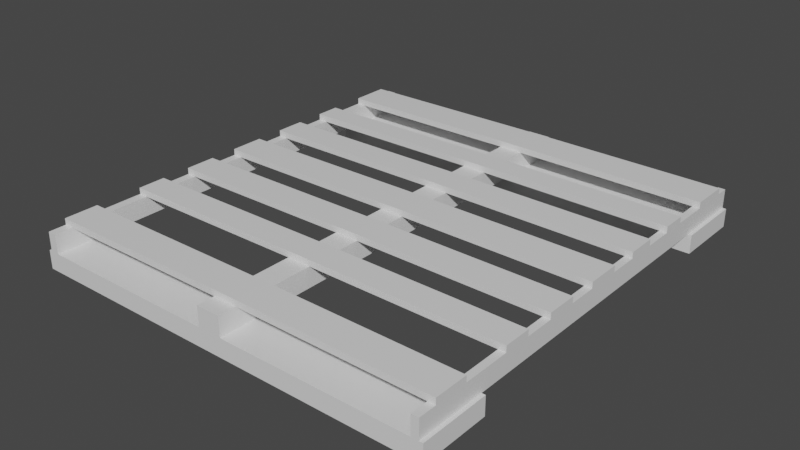 # Source: allet.blend  (saved by Blender 2.83.19; exported with 4.5.12 LTS)
import bpy
from mathutils import Matrix  # noqa: F401  (used for matrix-valued properties, if any)

bpy.ops.wm.read_factory_settings(use_empty=True)
scene = bpy.context.scene
scene.name = 'Scene'

# ---- collections
col_collection = bpy.data.collections.new('Collection'); scene.collection.children.link(col_collection)

# ---- materials (node trees are filled in below, after node groups)
mat_material = bpy.data.materials.new('Material')
mat_material.alpha_threshold = 0.0
mat_material.use_transparent_shadow = False
mat_material.line_color = (0.0, 0.0, 0.0, 1.0)
mat_material_001 = bpy.data.materials.new('Material.001')
mat_material_001.alpha_threshold = 0.0
mat_material_001.use_transparent_shadow = False
mat_material_001.line_color = (0.0, 0.0, 0.0, 1.0)

# ---- material node trees
mat_material.use_nodes = True; mat_material.node_tree.nodes.clear()
_N = mat_material.node_tree.nodes; _L = mat_material.node_tree.links
n0 = _N.new('ShaderNodeOutputMaterial'); n0.name = 'Material Output'; n0.location = (300, 300)
n1 = _N.new('ShaderNodeBsdfPrincipled'); n1.name = 'Principled BSDF'; n1.location = (10, 300)
n1.distribution = 'GGX'
n1.subsurface_method = 'BURLEY'
n1.inputs[2].default_value = 0.4
n1.inputs[3].default_value = 1.45
n1.inputs[27].default_value = (0.0, 0.0, 0.0, 1.0)
n1.inputs[28].default_value = 1.0
_L.new(n1.outputs[0], n0.inputs[0])
n0.is_active_output = True
mat_material_001.use_nodes = True; mat_material_001.node_tree.nodes.clear()
_N = mat_material_001.node_tree.nodes; _L = mat_material_001.node_tree.links
n0 = _N.new('ShaderNodeOutputMaterial'); n0.name = 'Material Output'; n0.location = (300, 300)
n1 = _N.new('ShaderNodeBsdfPrincipled'); n1.name = 'Principled BSDF'; n1.location = (10, 300)
n1.distribution = 'GGX'
n1.subsurface_method = 'BURLEY'
n1.inputs[2].default_value = 0.4
n1.inputs[3].default_value = 1.45
n1.inputs[27].default_value = (0.0, 0.0, 0.0, 1.0)
n1.inputs[28].default_value = 1.0
_L.new(n1.outputs[0], n0.inputs[0])
n0.is_active_output = True

# ---- world
world_world = bpy.data.worlds.new('World'); scene.world = world_world
world_world.use_nodes = True; world_world.node_tree.nodes.clear()
_N = world_world.node_tree.nodes; _L = world_world.node_tree.links
n0 = _N.new('ShaderNodeOutputWorld'); n0.name = 'World Output'; n0.location = (300, 300)
n1 = _N.new('ShaderNodeBackground'); n1.name = 'Background'; n1.location = (10, 300)
n1.inputs[0].default_value = (0.05088, 0.05088, 0.05088, 1.0)
_L.new(n1.outputs[0], n0.inputs[0])
n0.is_active_output = True
world_world.color = (0.05088, 0.05088, 0.05088)
world_world.use_sun_shadow = False
world_world.sun_shadow_jitter_overblur = 0.0

# ---- meshes
me_cube = bpy.data.meshes.new('Cube')
me_cube.from_pydata([(1.0, 1.0, 1.0), (1.0, 1.0, -1.0), (1.0, -1.0, 1.0), (1.0, -1.0, -1.0), (-1.0, 1.0, 1.0), (-1.0, 1.0, -1.0), (-1.0, -1.0, 1.0), (-1.0, -1.0, -1.0), (-0.941, 1.0, -1.0), (-0.941, -1.0, 1.0), (-0.941, -1.0, -1.0), (-0.941, 1.0, 1.0), (0.9483, -1.0, -1.0), (0.9483, 1.0, 1.0), (0.9483, 1.0, -1.0), (0.9483, -1.0, 1.0), (0.9827, -1.0, -1.0), (0.9827, 1.0, 1.0), (0.9827, 1.0, -1.0), (0.9827, -1.0, 1.0), (-0.9843, 1.0, -1.0), (-0.9843, -1.0, 1.0), (-0.9843, -1.0, -1.0), (-0.9843, 1.0, 1.0), (-0.9843, 1.0, 1.0), (0.05161, 9.948, -1.0), (0.05161, 11.95, 1.0), (0.9827, -1.0, 1.0), (0.05161, 9.948, 1.0), (0.05161, 11.95, -1.0), (0.9827, 1.0, 1.0), (-0.9843, -1.0, 1.0), (1.0, 11.95, 1.0), (1.0, 11.95, -1.0), (1.0, 9.948, 1.0), (1.0, 9.948, -1.0), (-1.0, 11.95, 1.0), (-1.0, 11.95, -1.0), (-1.0, 9.948, 1.0), (-1.0, 9.948, -1.0), (-0.941, 11.95, -1.0), (-0.941, 9.948, 1.0), (-0.941, 9.948, -1.0), (-0.941, 11.95, 1.0), (0.9483, 9.948, -1.0), (0.9483, 11.95, 1.0), (0.9483, 11.95, -1.0), (0.9483, 9.948, 1.0), (0.9827, 9.948, -1.0), (0.9827, 11.95, 1.0), (0.9827, 11.95, -1.0), (0.9827, 9.948, 1.0), (-0.9843, 11.95, -1.0), (-0.9843, 9.948, 1.0), (-0.9843, 9.948, -1.0), (-0.9843, 11.95, 1.0), (-0.9843, 1.0, 3.066), (-0.941, 1.0, 3.066), (-0.941, -1.0, 3.066), (0.9827, -1.0, 3.066), (0.9483, -1.0, 3.066), (0.9483, 1.0, 3.066), (0.9827, 1.0, 3.066), (-0.9843, -1.0, 3.066), (-0.9843, 11.95, 3.066), (-0.941, 11.95, 3.066), (-0.941, 9.948, 3.066), (0.9827, 9.948, 3.066), (0.9483, 9.948, 3.066), (0.9483, 11.95, 3.066), (0.9827, 11.95, 3.066), (-0.9843, 9.948, 3.066), (-0.06257, 11.95, 1.0), (-0.06257, 11.95, -1.0), (-0.06257, 9.948, 1.0), (-0.06257, 9.948, -1.0), (0.05161, 1.0, -1.0), (0.05161, -1.0, 1.0), (0.05161, -1.0, -1.0), (0.05161, 1.0, 1.0), (-0.06257, 1.0, -1.0), (-0.06257, -1.0, 1.0), (-0.06257, -1.0, -1.0), (-0.06257, 1.0, 1.0), (0.05161, 11.95, 3.156), (0.05161, 9.948, 3.156), (-0.06257, 11.95, 3.156), (-0.06257, 9.948, 3.156), (-0.06257, 1.0, 3.156), (0.05161, 1.0, 3.156), (0.05161, -1.0, 3.156), (-0.06257, -1.0, 3.156), (0.05161, 10.46, -1.0), (0.05161, 10.46, 1.0), (-1.0, 10.46, -1.0), (1.0, 10.46, 1.0), (-1.0, 10.46, 1.0), (1.0, 10.46, -1.0), (-0.941, 10.46, -1.0), (-0.941, 10.46, 1.0), (0.9483, 10.46, 1.0), (0.9483, 10.46, -1.0), (0.9827, 10.46, 1.0), (0.9827, 10.46, -1.0), (-0.9843, 10.46, -1.0), (-0.9843, 10.46, 1.0), (-0.941, 10.46, 3.066), (0.9483, 10.46, 3.066), (0.9827, 10.46, 3.066), (-0.9843, 10.46, 3.066), (-0.06257, 10.46, 1.0), (-0.06257, 10.46, -1.0), (0.05161, 10.46, 3.156), (-0.06257, 10.46, 3.156), (-1.0, 11.56, 1.0), (1.0, 11.56, -1.0), (0.05161, 11.56, -1.0), (0.05161, 11.56, 1.0), (-1.0, 11.56, -1.0), (1.0, 11.56, 1.0), (-0.941, 11.56, -1.0), (-0.941, 11.56, 1.0), (0.9483, 11.56, 1.0), (0.9483, 11.56, -1.0), (0.9827, 11.56, 1.0), (0.9827, 11.56, -1.0), (-0.9843, 11.56, -1.0), (-0.9843, 11.56, 1.0), (-0.941, 11.56, 3.066), (0.9483, 11.56, 3.066), (0.9827, 11.56, 3.066), (-0.9843, 11.56, 3.066), (-0.06257, 11.56, 1.0), (-0.06257, 11.56, -1.0), (0.05161, 11.56, 3.156), (-0.06257, 11.56, 3.156), (-1.0, 0.4702, -1.0), (1.0, 0.4702, 1.0), (-1.0, 0.4702, 1.0), (1.0, 0.4702, -1.0), (-0.941, 0.4702, -1.0), (-0.941, 0.4702, 1.0), (0.9483, 0.4702, 1.0), (0.9483, 0.4702, -1.0), (0.9827, 0.4702, 1.0), (0.9827, 0.4702, -1.0), (-0.9843, 0.4702, -1.0), (-0.9843, 0.4702, 1.0), (0.9827, 0.4702, 1.0), (-0.9843, 0.4702, 1.0), (-0.941, 0.4702, 3.066), (0.9483, 0.4702, 3.066), (0.9827, 0.4702, 3.066), (-0.9843, 0.4702, 3.066), (0.05161, 0.4702, -1.0), (0.05161, 0.4702, 1.0), (-0.06257, 0.4702, -1.0), (-0.06257, 0.4702, 1.0), (0.05161, 0.4702, 3.156), (-0.06257, 0.4702, 3.156), (-1.0, -0.5, -1.0), (1.0, -0.5, 1.0), (-0.941, -0.5, -1.0), (-0.941, -0.5, 1.0), (0.9483, -0.5, 1.0), (0.9483, -0.5, -1.0), (0.9827, -0.5, 1.0), (0.9827, -0.5, -1.0), (-0.9843, -0.5, -1.0), (-0.9843, -0.5, 1.0), (0.9827, -0.5, 1.0), (-0.9843, -0.5, 1.0), (-0.941, -0.5, 3.066), (0.9483, -0.5, 3.066), (0.9827, -0.5, 3.066), (-0.9843, -0.5, 3.066), (0.05161, -0.5, -1.0), (0.05161, -0.5, 1.0), (-0.06257, -0.5, -1.0), (-0.06257, -0.5, 1.0), (0.05161, -0.5, 3.156), (-0.06257, -0.5, 3.156), (-1.0, -0.5, 1.0), (1.0, -0.5, -1.0), (-0.941, 3.472, 1.0), (-0.9843, 3.472, 3.066), (-0.9843, 3.472, 1.0), (-0.941, 3.472, 3.066), (-0.941, 4.357, 1.0), (-0.9843, 4.357, 3.066), (-0.9843, 4.357, 1.0), (-0.941, 4.357, 3.066), (-0.941, 2.625, 3.066), (-0.941, 2.625, 1.0), (-0.9843, 2.625, 3.066), (-0.9843, 2.625, 1.0), (-0.941, 5.173, 1.0), (-0.9843, 5.173, 3.066), (-0.9843, 5.173, 1.0), (-0.941, 5.173, 3.066), (-0.941, 1.819, 3.066), (-0.941, 1.819, 1.0), (-0.9843, 1.819, 3.066), (-0.9843, 1.819, 1.0), (0.05161, 3.472, 1.0), (-0.06257, 3.472, 3.156), (0.05161, 3.472, 3.156), (-0.06257, 3.472, 1.0), (0.05161, 4.357, 3.156), (-0.06257, 4.357, 1.0), (0.05161, 4.357, 1.0), (-0.06257, 4.357, 3.156), (0.05161, 5.173, 3.156), (-0.06257, 5.173, 1.0), (0.05161, 5.173, 1.0), (-0.06257, 5.173, 3.156), (0.05161, 2.625, 1.0), (-0.06257, 2.625, 3.156), (0.05161, 2.625, 3.156), (-0.06257, 2.625, 1.0), (0.05161, 1.819, 1.0), (-0.06257, 1.819, 3.156), (0.05161, 1.819, 3.156), (-0.06257, 1.819, 1.0), (0.9483, 3.472, 1.0), (0.9827, 3.472, 3.066), (0.9483, 3.472, 3.066), (0.9827, 3.472, 1.0), (0.9483, 2.625, 3.066), (0.9827, 2.625, 1.0), (0.9483, 2.625, 1.0), (0.9827, 2.625, 3.066), (0.9483, 1.819, 3.066), (0.9827, 1.819, 1.0), (0.9483, 1.819, 1.0), (0.9827, 1.819, 3.066), (0.9483, 4.357, 1.0), (0.9827, 4.357, 3.066), (0.9483, 4.357, 3.066), (0.9827, 4.357, 1.0), (0.9483, 5.173, 1.0), (0.9827, 5.173, 3.066), (0.9483, 5.173, 3.066), (0.9827, 5.173, 1.0), (-0.941, 6.987, 1.0), (-0.9843, 6.987, 3.066), (-0.9843, 6.987, 1.0), (-0.941, 6.987, 3.066), (-0.941, 6.152, 3.066), (-0.941, 6.152, 1.0), (-0.9843, 6.152, 3.066), (-0.9843, 6.152, 1.0), (-0.941, 7.833, 1.0), (-0.9843, 7.833, 3.066), (-0.9843, 7.833, 1.0), (-0.941, 7.833, 3.066), (0.05161, 6.987, 3.156), (-0.06257, 6.987, 1.0), (0.05161, 6.987, 1.0), (-0.06257, 6.987, 3.156), (0.05161, 7.833, 3.156), (-0.06257, 7.833, 1.0), (0.05161, 7.833, 1.0), (-0.06257, 7.833, 3.156), (0.05161, 6.152, 1.0), (-0.06257, 6.152, 3.156), (0.05161, 6.152, 3.156), (-0.06257, 6.152, 1.0), (0.9483, 6.987, 1.0), (0.9827, 6.987, 3.066), (0.9483, 6.987, 3.066), (0.9827, 6.987, 1.0), (0.9483, 6.152, 3.066), (0.9827, 6.152, 1.0), (0.9483, 6.152, 1.0), (0.9827, 6.152, 3.066), (0.9483, 7.833, 1.0), (0.9827, 7.833, 3.066), (0.9483, 7.833, 3.066), (0.9827, 7.833, 1.0), (-0.941, 8.687, 1.0), (-0.9843, 8.687, 3.066), (-0.9843, 8.687, 1.0), (-0.941, 8.687, 3.066), (0.05161, 8.687, 3.156), (-0.06257, 8.687, 1.0), (0.05161, 8.687, 1.0), (-0.06257, 8.687, 3.156), (0.9483, 8.687, 1.0), (0.9827, 8.687, 3.066), (0.9483, 8.687, 3.066), (0.9827, 8.687, 1.0), (-0.941, 9.396, 1.0), (-0.9843, 9.396, 3.066), (-0.9843, 9.396, 1.0), (-0.941, 9.396, 3.066), (0.05161, 9.396, 3.156), (-0.06257, 9.396, 1.0), (0.05161, 9.396, 1.0), (-0.06257, 9.396, 3.156), (0.9483, 9.396, 1.0), (0.9827, 9.396, 3.066), (0.9483, 9.396, 3.066), (0.9827, 9.396, 1.0), (-0.941, 11.56, 3.737), (-0.941, 10.46, 3.737), (0.9483, 11.56, 3.737), (0.9483, 10.46, 3.737), (0.9827, 11.56, 3.737), (0.9827, 10.46, 3.737), (-0.9843, 11.56, 3.737), (-0.9843, 10.46, 3.737), (0.05161, 11.56, 3.827), (0.05161, 10.46, 3.827), (-0.06257, 11.56, 3.827), (-0.06257, 10.46, 3.827), (-0.06257, 0.4702, 3.827), (0.05161, 0.4702, 3.827), (-0.9843, 0.4702, 3.737), (-0.941, 0.4702, 3.737), (0.9483, 0.4702, 3.737), (0.9827, 0.4702, 3.737), (-0.941, -0.5, 3.737), (0.9483, -0.5, 3.737), (0.9827, -0.5, 3.737), (-0.9843, -0.5, 3.737), (0.05161, -0.5, 3.827), (-0.06257, -0.5, 3.827), (-0.941, 4.357, 3.737), (-0.941, 3.472, 3.737), (-0.9843, 3.472, 3.737), (-0.9843, 4.357, 3.737), (-0.9843, 1.819, 3.737), (-0.9843, 2.625, 3.737), (-0.941, 2.625, 3.737), (-0.941, 6.152, 3.737), (-0.941, 5.173, 3.737), (-0.9843, 5.173, 3.737), (-0.941, 1.819, 3.737), (-0.06257, 4.357, 3.827), (-0.06257, 3.472, 3.827), (0.05161, 3.472, 3.827), (0.05161, 4.357, 3.827), (-0.06257, 6.152, 3.827), (-0.06257, 5.173, 3.827), (0.05161, 5.173, 3.827), (0.05161, 1.819, 3.827), (0.05161, 2.625, 3.827), (-0.06257, 2.625, 3.827), (-0.06257, 1.819, 3.827), (0.9483, 4.357, 3.737), (0.9483, 3.472, 3.737), (0.9827, 3.472, 3.737), (0.9827, 1.819, 3.737), (0.9827, 2.625, 3.737), (0.9483, 2.625, 3.737), (0.9483, 1.819, 3.737), (0.9827, 4.357, 3.737), (0.9483, 6.152, 3.737), (0.9483, 5.173, 3.737), (0.9827, 5.173, 3.737), (-0.941, 7.833, 3.737), (-0.941, 6.987, 3.737), (-0.9843, 6.987, 3.737), (-0.9843, 6.152, 3.737), (-0.9843, 7.833, 3.737), (-0.06257, 7.833, 3.827), (-0.06257, 6.987, 3.827), (0.05161, 6.987, 3.827), (0.05161, 7.833, 3.827), (0.05161, 6.152, 3.827), (0.9483, 7.833, 3.737), (0.9483, 6.987, 3.737), (0.9827, 6.987, 3.737), (0.9827, 6.152, 3.737), (0.9827, 7.833, 3.737), (-0.941, 9.396, 3.737), (-0.941, 8.687, 3.737), (-0.9843, 8.687, 3.737), (-0.06257, 9.396, 3.827), (-0.06257, 8.687, 3.827), (0.05161, 8.687, 3.827), (0.9483, 9.396, 3.737), (0.9483, 8.687, 3.737), (0.9827, 8.687, 3.737), (-0.9843, 9.396, 3.737), (0.05161, 9.396, 3.827), (0.9827, 9.396, 3.737)], [], [(169, 182, 6, 21), (22, 21, 6, 7), (136, 138, 4, 5), (167, 183, 3, 16), (183, 161, 2, 3), (18, 17, 0, 1), (20, 23, 11, 8), (168, 162, 10, 22), (82, 81, 9, 10), (179, 163, 9, 81), (11, 23, 24), (16, 19, 15, 12), (76, 79, 13, 14), (176, 165, 12, 78), (3, 2, 19, 16), (161, 166, 19, 2), (14, 13, 17, 18), (165, 167, 16, 12), (160, 168, 22, 7), (5, 4, 23, 20), (10, 9, 21, 22), (21, 9, 31), (31, 9, 58, 63), (121, 43, 65, 128), (111, 92, 25, 75), (144, 17, 30, 148), (17, 13, 30), (15, 19, 27), (169, 21, 31, 171), (73, 72, 26, 29), (105, 96, 38, 53), (54, 53, 38, 39), (118, 114, 36, 37), (103, 97, 35, 48), (97, 95, 34, 35), (50, 49, 32, 33), (52, 55, 43, 40), (104, 98, 42, 54), (75, 74, 41, 42), (110, 99, 41, 74), (148, 30, 62, 152), (48, 51, 47, 44), (29, 26, 45, 46), (92, 101, 44, 25), (35, 34, 51, 48), (95, 102, 51, 34), (46, 45, 49, 50), (101, 103, 48, 44), (94, 104, 54, 39), (37, 36, 55, 52), (42, 41, 53, 54), (124, 49, 70, 130), (174, 173, 60, 59), (172, 175, 63, 58), (108, 107, 68, 67), (106, 109, 71, 66), (171, 31, 63, 175), (105, 53, 71, 109), (49, 45, 69, 70), (141, 11, 57, 150), (201, 200, 57, 11), (43, 55, 64, 65), (15, 27, 59, 60), (234, 233, 30, 13), (164, 15, 60, 173), (100, 47, 68, 107), (235, 232, 61, 62), (232, 234, 13, 61), (233, 235, 62, 30), (203, 201, 11, 24), (202, 203, 24, 56), (200, 202, 56, 57), (100, 93, 28, 47), (44, 47, 28, 25), (110, 74, 87, 113), (25, 28, 74, 75), (40, 43, 72, 73), (98, 111, 75, 42), (178, 176, 78, 82), (80, 83, 79, 76), (164, 177, 77, 15), (12, 15, 77, 78), (8, 11, 83, 80), (162, 178, 82, 10), (81, 77, 90, 91), (78, 77, 81, 82), (112, 113, 87, 85), (180, 181, 91, 90), (222, 221, 88, 89), (179, 81, 91, 181), (155, 79, 89, 158), (26, 72, 86, 84), (117, 26, 84, 134), (223, 220, 79, 83), (220, 222, 89, 79), (221, 223, 83, 88), (28, 93, 112, 85), (231, 228, 355, 354), (120, 133, 111, 98), (132, 110, 113, 135), (122, 117, 93, 100), (122, 100, 107, 129), (127, 105, 109, 131), (173, 174, 324, 323), (191, 189, 331, 328), (51, 102, 108, 67), (118, 126, 104, 94), (123, 125, 103, 101), (119, 124, 102, 95), (116, 123, 101, 92), (132, 121, 99, 110), (126, 120, 98, 104), (115, 119, 95, 97), (125, 115, 97, 103), (39, 38, 96, 94), (127, 114, 96, 105), (133, 116, 92, 111), (41, 99, 106, 66), (73, 29, 116, 133), (55, 36, 114, 127), (50, 33, 115, 125), (33, 32, 119, 115), (52, 40, 120, 126), (72, 43, 121, 132), (29, 46, 123, 116), (32, 49, 124, 119), (46, 50, 125, 123), (37, 52, 126, 118), (70, 69, 129, 130), (65, 64, 131, 128), (55, 127, 131, 64), (45, 122, 129, 69), (45, 26, 117, 122), (72, 132, 135, 86), (40, 73, 133, 120), (84, 86, 135, 134), (93, 117, 134, 112), (102, 124, 130, 108), (94, 96, 114, 118), (99, 121, 128, 106), (177, 155, 158, 180), (83, 157, 159, 88), (89, 88, 159, 158), (8, 80, 156, 140), (13, 79, 155, 142), (80, 76, 154, 156), (13, 142, 151, 61), (163, 141, 150, 172), (24, 149, 153, 56), (57, 56, 153, 150), (62, 61, 151, 152), (170, 148, 152, 174), (23, 147, 149, 24), (166, 144, 148, 170), (5, 20, 146, 136), (14, 18, 145, 143), (0, 17, 144, 137), (76, 14, 143, 154), (83, 11, 141, 157), (20, 8, 140, 146), (1, 0, 137, 139), (18, 1, 139, 145), (160, 182, 138, 136), (23, 4, 138, 147), (7, 6, 182, 160), (19, 166, 170, 27), (27, 170, 174, 59), (9, 163, 172, 58), (77, 177, 180, 90), (157, 179, 181, 159), (140, 156, 178, 162), (142, 155, 177, 164), (156, 154, 176, 178), (142, 164, 173, 151), (149, 171, 175, 153), (158, 317, 320, 151), (147, 169, 171, 149), (136, 146, 168, 160), (143, 145, 167, 165), (137, 144, 166, 161), (154, 143, 165, 176), (157, 141, 163, 179), (146, 140, 162, 168), (139, 137, 161, 183), (145, 139, 183, 167), (147, 138, 182, 169), (175, 172, 322, 325), (189, 190, 186, 185), (190, 188, 184, 186), (188, 191, 187, 184), (196, 199, 191, 188), (198, 196, 188, 190), (197, 198, 190, 189), (199, 197, 189, 191), (187, 185, 194, 192), (185, 186, 195, 194), (186, 184, 193, 195), (184, 187, 192, 193), (381, 284, 290, 383), (250, 251, 198, 197), (251, 249, 196, 198), (249, 248, 199, 196), (134, 312, 306, 129), (194, 195, 203, 202), (195, 193, 201, 203), (193, 192, 200, 201), (211, 209, 207, 205), (210, 208, 206, 204), (209, 210, 204, 207), (242, 241, 360, 359), (212, 215, 211, 208), (213, 214, 210, 209), (214, 212, 208, 210), (215, 213, 209, 211), (265, 267, 213, 215), (264, 266, 212, 214), (267, 264, 214, 213), (205, 207, 219, 217), (204, 206, 218, 216), (207, 204, 216, 219), (206, 205, 217, 218), (217, 219, 223, 221), (216, 218, 222, 220), (219, 216, 220, 223), (235, 231, 354, 353), (239, 237, 225, 227), (238, 236, 224, 226), (283, 295, 299, 287), (236, 239, 227, 224), (227, 225, 231, 229), (226, 224, 230, 228), (225, 226, 228, 231), (224, 227, 229, 230), (229, 231, 235, 233), (228, 230, 234, 232), (215, 212, 345, 344), (230, 229, 233, 234), (240, 243, 239, 236), (241, 242, 238, 237), (242, 240, 236, 238), (243, 241, 237, 239), (273, 275, 241, 243), (272, 274, 240, 242), (295, 293, 385, 376), (274, 273, 243, 240), (252, 255, 247, 244), (254, 252, 244, 246), (253, 254, 246, 245), (202, 200, 338, 332), (244, 247, 248, 249), (246, 244, 249, 251), (245, 246, 251, 250), (247, 245, 250, 248), (283, 281, 253, 255), (281, 282, 254, 253), (282, 280, 252, 254), (280, 283, 255, 252), (261, 262, 258, 257), (262, 260, 256, 258), (263, 261, 257, 259), (287, 285, 261, 263), (286, 284, 260, 262), (285, 286, 262, 261), (284, 287, 263, 260), (256, 259, 265, 266), (257, 258, 264, 267), (258, 256, 266, 264), (259, 257, 267, 265), (276, 279, 271, 268), (189, 185, 330, 331), (278, 276, 268, 270), (279, 277, 269, 271), (268, 271, 273, 274), (269, 270, 272, 275), (270, 268, 274, 272), (271, 269, 275, 273), (291, 289, 277, 279), (290, 288, 276, 278), (289, 290, 278, 277), (288, 291, 279, 276), (292, 295, 283, 280), (294, 292, 280, 282), (293, 294, 282, 281), (255, 253, 365, 361), (158, 159, 316, 317), (297, 298, 286, 285), (298, 296, 284, 286), (299, 297, 285, 287), (300, 303, 291, 288), (181, 180, 326, 327), (302, 300, 288, 290), (303, 301, 289, 291), (66, 71, 293, 295), (71, 53, 294, 293), (53, 41, 292, 294), (41, 66, 295, 292), (87, 74, 297, 299), (28, 85, 296, 298), (74, 28, 298, 297), (85, 87, 299, 296), (51, 67, 301, 303), (68, 47, 300, 302), (67, 68, 302, 301), (47, 51, 303, 300), (312, 314, 315, 313), (304, 310, 311, 305), (308, 306, 307, 309), (317, 316, 327, 326), (319, 318, 325, 322), (321, 320, 323, 324), (328, 331, 330, 329), (335, 364, 337, 336), (334, 333, 332, 338), (342, 339, 340, 341), (370, 343, 344, 345), (347, 348, 349, 346), (357, 350, 351, 352), (354, 355, 356, 353), (374, 358, 359, 360), (361, 365, 363, 362), (369, 366, 367, 368), (375, 371, 372, 373), (376, 385, 378, 377), (386, 379, 380, 381), (387, 382, 383, 384), (108, 130, 308, 309), (281, 283, 377, 378), (150, 153, 318, 319), (270, 269, 373, 372), (131, 109, 311, 310), (296, 386, 382, 302), (152, 151, 320, 321), (259, 256, 368, 367), (194, 202, 332, 333), (362, 247, 259, 367), (174, 152, 321, 324), (218, 217, 348, 347), (334, 338, 349, 348), (153, 175, 325, 318), (192, 194, 333, 334), (287, 284, 381, 380), (205, 206, 341, 340), (329, 187, 205, 340), (296, 299, 379, 386), (241, 275, 374, 360), (326, 180, 173, 323), (245, 247, 362, 363), (113, 112, 313, 315), (130, 129, 306, 308), (289, 301, 387, 384), (232, 235, 353, 356), (275, 272, 358, 374), (128, 131, 310, 304), (322, 172, 181, 327), (250, 197, 337, 364), (208, 211, 339, 342), (225, 237, 357, 352), (221, 222, 346, 349), (346, 222, 232, 356), (269, 277, 375, 373), (260, 263, 366, 369), (197, 199, 336, 337), (301, 302, 382, 387), (109, 106, 305, 311), (312, 313, 307, 306), (107, 108, 309, 307), (290, 289, 384, 383), (134, 135, 314, 312), (248, 250, 364, 335), (185, 187, 329, 330), (237, 238, 350, 357), (335, 336, 344, 343), (336, 199, 215, 344), (253, 245, 363, 365), (277, 278, 371, 375), (266, 265, 343, 370), (293, 281, 378, 385), (226, 225, 352, 351), (266, 370, 358, 272), (313, 112, 107, 307), (106, 128, 135, 113), (222, 218, 228, 232), (369, 368, 372, 371), (342, 341, 351, 350), (284, 296, 302, 290), (255, 361, 366, 263), (370, 345, 359, 358), (192, 334, 348, 217), (172, 150, 159, 181), (191, 328, 339, 211), (347, 346, 356, 355), (247, 255, 263, 259), (319, 322, 327, 316), (112, 134, 129, 107), (338, 200, 221, 349), (341, 206, 226, 351), (256, 260, 278, 270), (260, 369, 371, 278), (206, 208, 238, 226), (295, 376, 379, 299), (208, 342, 350, 238), (317, 326, 323, 320), (345, 212, 242, 359), (376, 377, 380, 379), (180, 158, 151, 173), (150, 319, 316, 159), (377, 283, 287, 380), (199, 248, 265, 215), (328, 329, 340, 339), (187, 191, 211, 205), (304, 305, 315, 314), (212, 266, 272, 242), (128, 304, 314, 135), (386, 381, 383, 382), (361, 362, 367, 366), (200, 192, 217, 221), (305, 106, 113, 315), (248, 335, 343, 265), (368, 256, 270, 372), (218, 347, 355, 228)])
me_cube.polygons.foreach_set('material_index', [0, 0, 0, 0, 0, 0, 0, 0, 0, 0, 0, 0, 0, 0, 0, 0, 0, 0, 0, 0, 0, 0, 0, 1, 1, 0, 0, 0, 0, 1, 1, 1, 1, 1, 1, 1, 1, 1, 1, 1, 0, 1, 1, 1, 1, 1, 1, 1, 1, 1, 1, 1, 0, 0, 1, 1, 0, 1, 1, 0, 1, 1, 0, 1, 0, 1, 1, 1, 1, 1, 1, 1, 1, 1, 1, 1, 1, 1, 0, 0, 0, 0, 0, 0, 0, 0, 1, 0, 1, 0, 0, 1, 1, 1, 1, 1, 1, 1, 1, 1, 1, 1, 1, 0, 1, 1, 1, 1, 1, 1, 1, 1, 1, 1, 1, 1, 1, 1, 1, 1, 1, 1, 1, 1, 1, 1, 1, 1, 1, 1, 1, 1, 1, 1, 1, 1, 1, 1, 1, 1, 0, 0, 0, 0, 0, 0, 0, 0, 0, 0, 0, 0, 0, 0, 0, 0, 0, 0, 0, 0, 0, 0, 0, 0, 0, 0, 0, 0, 0, 0, 0, 0, 0, 0, 0, 0, 0, 0, 0, 0, 0, 0, 0, 0, 0, 0, 0, 1, 1, 1, 1, 1, 1, 1, 1, 1, 1, 1, 1, 1, 1, 1, 1, 1, 1, 1, 1, 1, 1, 1, 1, 1, 1, 1, 1, 1, 1, 1, 1, 1, 1, 1, 1, 1, 1, 1, 1, 1, 1, 1, 1, 1, 1, 1, 1, 1, 1, 1, 1, 1, 1, 1, 1, 1, 1, 1, 1, 1, 1, 1, 1, 1, 1, 1, 1, 1, 1, 1, 1, 1, 1, 1, 1, 1, 1, 1, 1, 1, 1, 1, 1, 1, 1, 1, 1, 1, 1, 1, 1, 1, 1, 1, 1, 1, 0, 1, 1, 1, 1, 0, 1, 1, 1, 1, 1, 1, 1, 1, 1, 1, 1, 1, 1, 1, 1, 1, 1, 0, 0, 0, 1, 1, 1, 1, 1, 1, 1, 1, 1, 1, 1, 1, 1, 1, 1, 1, 1, 0, 1, 1, 1, 0, 1, 1, 1, 0, 1, 1, 0, 1, 1, 1, 1, 1, 1, 0, 1, 1, 1, 1, 1, 1, 1, 0, 1, 1, 1, 1, 1, 1, 1, 1, 1, 1, 1, 1, 1, 1, 1, 1, 1, 1, 1, 1, 1, 1, 1, 1, 1, 1, 1, 1, 1, 1, 1, 1, 1, 1, 0, 1, 1, 1, 0, 1, 1, 1, 1, 1, 1, 1, 1, 0, 1, 1, 0, 0, 1, 1, 1, 1, 1, 1, 1, 1, 1, 1, 1, 1, 1, 1])
_uv = me_cube.uv_layers.new(name='UVMap')
_uv.uv.foreach_set('vector', [0.9699, 0.02979, 0.969, 0.02979, 0.969, 3.552e-09, 0.9699, 0.0, 0.8682, 0.715, 0.8682, 0.5959, 0.8691, 0.5959, 0.8691, 0.715, 0.8691, 0.7466, 0.7498, 0.7466, 0.7498, 0.715, 0.8691, 0.715, 0.8681, 0.5661, 0.8691, 0.5661, 0.8691, 0.5959, 0.8681, 0.5959, 0.1491, 0.7715, 0.1491, 0.8907, 0.1193, 0.8907, 0.1193, 0.7715, 0.8691, 0.3586, 0.7498, 0.3586, 0.7498, 0.3575, 0.8691, 0.3575, 0.8691, 0.4758, 0.7498, 0.4758, 0.7498, 0.4732, 0.8691, 0.4732, 0.7508, 0.5661, 0.7533, 0.5661, 0.7533, 0.5959, 0.7508, 0.5959, 0.8132, 0.715, 0.8132, 0.5959, 0.8656, 0.5959, 0.8656, 0.715, 0.6993, 0.8013, 0.6469, 0.8013, 0.6469, 0.7715, 0.6993, 0.7715, 0.0, 0.0, 0.0, 0.0, 0.0, 0.0, 0.7509, 0.715, 0.7509, 0.5959, 0.7529, 0.5959, 0.7529, 0.715, 0.8691, 0.414, 0.7498, 0.414, 0.7498, 0.3606, 0.8691, 0.3606, 0.8125, 0.5661, 0.866, 0.5661, 0.866, 0.5959, 0.8125, 0.5959, 0.7498, 0.715, 0.7498, 0.5959, 0.7509, 0.5959, 0.7509, 0.715, 0.969, 0.02979, 0.9679, 0.02979, 0.9679, 0.0, 0.969, 0.0, 0.8691, 0.3606, 0.7498, 0.3606, 0.7498, 0.3586, 0.8691, 0.3586, 0.866, 0.5661, 0.8681, 0.5661, 0.8681, 0.5959, 0.866, 0.5959, 0.7498, 0.5661, 0.7508, 0.5661, 0.7508, 0.5959, 0.7498, 0.5959, 0.8691, 0.4767, 0.7498, 0.4767, 0.7498, 0.4758, 0.8691, 0.4758, 0.8656, 0.715, 0.8656, 0.5959, 0.8682, 0.5959, 0.8682, 0.715, 0.0, 0.0, 0.0, 0.0, 0.0, 0.0, 0.9667, 0.2423, 0.9641, 0.2423, 0.9641, 0.1192, 0.9667, 0.1192, 0.3803, 0.02291, 0.3803, 0.0, 0.5035, 0.0, 0.5035, 0.02291, 0.8387, 0.1825, 0.8387, 0.1757, 0.8691, 0.1757, 0.8691, 0.1825, 0.0, 0.0, 0.0, 0.0, 0.0, 0.0, 0.0, 0.0, 0.0, 0.0, 0.0, 0.0, 0.0, 0.0, 0.0, 0.0, 0.0, 0.0, 0.0, 0.0, 0.0, 0.0, 0.0, 0.0, 0.0, 0.0, 0.0, 0.0, 0.2944, 0.8907, 0.2944, 0.7715, 0.3013, 0.7715, 0.3013, 0.8907, 0.9699, 0.08877, 0.9708, 0.08877, 0.9708, 0.1192, 0.9699, 0.1192, 0.1183, 0.8907, 0.1183, 0.7715, 0.1193, 0.7715, 0.1193, 0.8907, 0.8691, 0.2613, 0.7498, 0.2613, 0.7498, 0.2383, 0.8691, 0.2383, 0.8387, 0.1202, 0.8387, 0.1192, 0.8691, 0.1192, 0.8691, 0.1202, 0.8691, 0.0304, 0.7498, 0.0304, 0.7498, 0.0, 0.8691, 0.0, 0.3568, 0.8907, 0.3568, 0.7715, 0.3578, 0.7715, 0.3578, 0.8907, 0.2395, 0.8907, 0.2395, 0.7715, 0.2421, 0.7715, 0.2421, 0.8907, 0.8387, 0.2374, 0.8387, 0.2348, 0.8691, 0.2348, 0.8691, 0.2374, 0.06337, 0.8907, 0.06337, 0.7715, 0.1158, 0.7715, 0.1158, 0.8907, 0.9215, 0.0304, 0.8691, 0.0304, 0.8691, 0.0, 0.9215, 0.0, 0.3803, 0.08761, 0.3803, 0.1192, 0.2571, 0.1192, 0.2571, 0.08761, 0.001033, 0.8907, 0.001033, 0.7715, 0.003085, 0.7715, 0.003085, 0.8907, 0.3013, 0.8907, 0.3013, 0.7715, 0.3547, 0.7715, 0.3547, 0.8907, 0.8387, 0.1757, 0.8387, 0.1223, 0.8691, 0.1223, 0.8691, 0.1757, 1.422e-08, 0.8907, 0.0, 0.7715, 0.001033, 0.7715, 0.001033, 0.8907, 0.9679, 0.0304, 0.9669, 0.0304, 0.9669, 0.0, 0.9679, 0.0, 0.3547, 0.8907, 0.3547, 0.7715, 0.3568, 0.7715, 0.3568, 0.8907, 0.8387, 0.1223, 0.8387, 0.1202, 0.8691, 0.1202, 0.8691, 0.1223, 0.8387, 0.2383, 0.8387, 0.2374, 0.8691, 0.2374, 0.8691, 0.2383, 0.2385, 0.8907, 0.2385, 0.7715, 0.2395, 0.7715, 0.2395, 0.8907, 0.1158, 0.8907, 0.1158, 0.7715, 0.1183, 0.7715, 0.1183, 0.8907, 0.3803, 0.7486, 0.3803, 0.7715, 0.2571, 0.7715, 0.2571, 0.7486, 0.861, 0.9444, 0.8589, 0.9444, 0.8589, 0.9146, 0.861, 0.9146, 0.8589, 0.9444, 0.8563, 0.9444, 0.8563, 0.9146, 0.8589, 0.9146, 0.54, 0.9521, 0.5379, 0.9521, 0.5379, 0.9217, 0.54, 0.9217, 0.3565, 0.9541, 0.3539, 0.9541, 0.3539, 0.9237, 0.3565, 0.9237, 0.6267, 0.7418, 0.6267, 0.7715, 0.5035, 0.7715, 0.5035, 0.7418, 0.6267, 0.08877, 0.6267, 0.1192, 0.5035, 0.1192, 0.5035, 0.08877, 0.9734, 0.2423, 0.9714, 0.2423, 0.9714, 0.1192, 0.9734, 0.1192, 0.3803, 0.6839, 0.3803, 0.6524, 0.5035, 0.6524, 0.5035, 0.6839, 0.3803, 0.6036, 0.5035, 0.6036, 0.5035, 0.6524, 0.3803, 0.6524, 0.9693, 0.2423, 0.9667, 0.2423, 0.9667, 0.1192, 0.9693, 0.1192, 0.9714, 0.2423, 0.9693, 0.2423, 0.9693, 0.1192, 0.9714, 0.1192, 0.9714, 0.4043, 0.9693, 0.4043, 0.9693, 0.3556, 0.9714, 0.3556, 0.7498, 0.7418, 0.7498, 0.7715, 0.6267, 0.7715, 0.6267, 0.7418, 0.7498, 0.08877, 0.7498, 0.1192, 0.6267, 0.1192, 0.6267, 0.08877, 0.9652, 0.2752, 0.9673, 0.2752, 0.9673, 0.324, 0.9652, 0.324, 0.6267, 0.6036, 0.7498, 0.6036, 0.7498, 0.6524, 0.6267, 0.6524, 0.3803, 0.168, 0.2571, 0.168, 0.2571, 0.1192, 0.3803, 0.1192, 0.9668, 0.84, 0.9693, 0.84, 0.9693, 0.8888, 0.9668, 0.8888, 0.5035, 0.6036, 0.6267, 0.6036, 0.6267, 0.6524, 0.5035, 0.6524, 0.9626, 0.2752, 0.9652, 0.2752, 0.9652, 0.324, 0.9626, 0.324, 0.5934, 0.802, 0.54, 0.802, 0.54, 0.7715, 0.5934, 0.7715, 0.003085, 0.8907, 0.003085, 0.7715, 0.05656, 0.7715, 0.05656, 0.8907, 0.2571, 0.08877, 0.2571, 0.1192, 0.1286, 0.1192, 0.1286, 0.08877, 0.05656, 0.8907, 0.05656, 0.7715, 0.06337, 0.7715, 0.06337, 0.8907, 0.2421, 0.8907, 0.2421, 0.7715, 0.2944, 0.7715, 0.2944, 0.8907, 0.8387, 0.2348, 0.8387, 0.1825, 0.8691, 0.1825, 0.8691, 0.2348, 0.8057, 0.5661, 0.8125, 0.5661, 0.8125, 0.5959, 0.8057, 0.5959, 0.8691, 0.4208, 0.7498, 0.4208, 0.7498, 0.414, 0.8691, 0.414, 0.5934, 0.8609, 0.6469, 0.8609, 0.6469, 0.8907, 0.5934, 0.8907, 0.7529, 0.715, 0.7529, 0.5959, 0.8064, 0.5959, 0.8064, 0.715, 0.8691, 0.4732, 0.7498, 0.4732, 0.7498, 0.4208, 0.8691, 0.4208, 0.7533, 0.5661, 0.8057, 0.5661, 0.8057, 0.5959, 0.7533, 0.5959, 0.8475, 0.9627, 0.8407, 0.9627, 0.8407, 0.8342, 0.8475, 0.8342, 0.8064, 0.715, 0.8064, 0.5959, 0.8132, 0.5959, 0.8132, 0.715, 0.8679, 0.8975, 0.8611, 0.8975, 0.8611, 0.8671, 0.8679, 0.8671, 0.6898, 0.9205, 0.683, 0.9205, 0.683, 0.8907, 0.6898, 0.8907, 0.8611, 0.9146, 0.8543, 0.9146, 0.8543, 0.8658, 0.8611, 0.8658, 0.2571, 0.7418, 0.2571, 0.7715, 0.1286, 0.7715, 0.1286, 0.7418, 0.1286, 0.08761, 0.1286, 0.1192, 2.844e-08, 0.1192, 1.422e-08, 0.08761, 0.8543, 0.9627, 0.8475, 0.9627, 0.8475, 0.8342, 0.8543, 0.8342, 0.1286, 0.7486, 0.1286, 0.7715, 2.417e-07, 0.7715, 2.275e-07, 0.7486, 0.9668, 0.4043, 0.9599, 0.4043, 0.9599, 0.3556, 0.9668, 0.3556, 0.1286, 0.168, 4.265e-08, 0.168, 2.844e-08, 0.1192, 0.1286, 0.1192, 0.1286, 0.6036, 0.2571, 0.6036, 0.2571, 0.6524, 0.1286, 0.6524, 0.1286, 0.6524, 0.1286, 0.6828, 1.991e-07, 0.6828, 1.848e-07, 0.6524, 0.8691, 0.7072, 0.8691, 0.7051, 0.9092, 0.7051, 0.9092, 0.7072, 0.7728, 0.2348, 0.7728, 0.1825, 0.8387, 0.1825, 0.8387, 0.2348, 0.2571, 0.02291, 0.2571, 0.08877, 0.1286, 0.08877, 0.1286, 0.02291, 0.5934, 0.8678, 0.54, 0.8678, 0.54, 0.802, 0.5934, 0.802, 0.7498, 0.02291, 0.7498, 0.08877, 0.6267, 0.08877, 0.6267, 0.02291, 0.6267, 0.02291, 0.6267, 0.08877, 0.5035, 0.08877, 0.5035, 0.02291, 0.9145, 0.7092, 0.9145, 0.7072, 0.9546, 0.7072, 0.9546, 0.7092, 0.9145, 0.4753, 0.9145, 0.4728, 0.9546, 0.4728, 0.9546, 0.4753, 0.3803, 0.6524, 0.3803, 0.6828, 0.2571, 0.6828, 0.2571, 0.6524, 0.7728, 0.2383, 0.7728, 0.2374, 0.8387, 0.2374, 0.8387, 0.2383, 0.7728, 0.1223, 0.7728, 0.1202, 0.8387, 0.1202, 0.8387, 0.1223, 0.9679, 0.09626, 0.9669, 0.09626, 0.9669, 0.0304, 0.9679, 0.0304, 0.7728, 0.1757, 0.7728, 0.1223, 0.8387, 0.1223, 0.8387, 0.1757, 0.9215, 0.09626, 0.8691, 0.09626, 0.8691, 0.0304, 0.9215, 0.0304, 0.7728, 0.2374, 0.7728, 0.2348, 0.8387, 0.2348, 0.8387, 0.2374, 0.8691, 0.09626, 0.7498, 0.09626, 0.7498, 0.0304, 0.8691, 0.0304, 0.7728, 0.1202, 0.7728, 0.1192, 0.8387, 0.1192, 0.8387, 0.1202, 0.8691, 0.3575, 0.7498, 0.3575, 0.7498, 0.3271, 0.8691, 0.3271, 0.9699, 0.02291, 0.9708, 0.02291, 0.9708, 0.08877, 0.9699, 0.08877, 0.7728, 0.1825, 0.7728, 0.1757, 0.8387, 0.1757, 0.8387, 0.1825, 0.3803, 0.1192, 0.3803, 0.08877, 0.5035, 0.08877, 0.5035, 0.1192, 0.7498, 0.1825, 0.7498, 0.1757, 0.7728, 0.1757, 0.7728, 0.1825, 0.9699, 0.0, 0.9708, 0.0, 0.9708, 0.02291, 0.9699, 0.02291, 0.7498, 0.1202, 0.7498, 0.1192, 0.7728, 0.1192, 0.7728, 0.1202, 0.8691, 0.1192, 0.7498, 0.1192, 0.7498, 0.09626, 0.8691, 0.09626, 0.7498, 0.2374, 0.7498, 0.2348, 0.7728, 0.2348, 0.7728, 0.2374, 0.9215, 0.1192, 0.8691, 0.1192, 0.8691, 0.09626, 0.9215, 0.09626, 0.7498, 0.1757, 0.7498, 0.1223, 0.7728, 0.1223, 0.7728, 0.1757, 0.9679, 0.1192, 0.9669, 0.1192, 0.9669, 0.09626, 0.9679, 0.09626, 0.7498, 0.1223, 0.7498, 0.1202, 0.7728, 0.1202, 0.7728, 0.1223, 0.7498, 0.2383, 0.7498, 0.2374, 0.7728, 0.2374, 0.7728, 0.2383, 0.6877, 0.9434, 0.6856, 0.9434, 0.6856, 0.9205, 0.6877, 0.9205, 0.6856, 0.9434, 0.683, 0.9434, 0.683, 0.9205, 0.6856, 0.9205, 0.6267, 0.0, 0.6267, 0.02291, 0.5035, 0.02291, 0.5035, 0.0, 0.7498, 0.0, 0.7498, 0.02291, 0.6267, 0.02291, 0.6267, 0.0, 0.5934, 0.8907, 0.54, 0.8907, 0.54, 0.8678, 0.5934, 0.8678, 0.2571, 0.0, 0.2571, 0.02291, 0.1286, 0.02291, 0.1286, 0.0, 0.7498, 0.2348, 0.7498, 0.1825, 0.7728, 0.1825, 0.7728, 0.2348, 0.6967, 0.9136, 0.6898, 0.9136, 0.6898, 0.8907, 0.6967, 0.8907, 0.1286, 0.6828, 0.1286, 0.7486, 2.275e-07, 0.7486, 1.991e-07, 0.6828, 0.3803, 0.6828, 0.3803, 0.7486, 0.2571, 0.7486, 0.2571, 0.6828, 0.8691, 0.3271, 0.7498, 0.3271, 0.7498, 0.2613, 0.8691, 0.2613, 0.3803, 0.08877, 0.3803, 0.02291, 0.5035, 0.02291, 0.5035, 0.08877, 0.1286, 0.02979, 0.1286, 0.08761, 1.422e-08, 0.08761, 1.422e-08, 0.02979, 0.2571, 0.6524, 0.2571, 0.6839, 0.1286, 0.6839, 0.1286, 0.6524, 0.8611, 0.8658, 0.8543, 0.8658, 0.8543, 0.8342, 0.8611, 0.8342, 0.7533, 0.4767, 0.8057, 0.4767, 0.8057, 0.5083, 0.7533, 0.5083, 0.5934, 0.7715, 0.6469, 0.7715, 0.6469, 0.8031, 0.5934, 0.8031, 0.8057, 0.4767, 0.8125, 0.4767, 0.8125, 0.5083, 0.8057, 0.5083, 0.7498, 0.6524, 0.7498, 0.6839, 0.6267, 0.6839, 0.6267, 0.6524, 0.3803, 0.7418, 0.3803, 0.6839, 0.5035, 0.6839, 0.5035, 0.7418, 0.6267, 0.6524, 0.6267, 0.6839, 0.5035, 0.6839, 0.5035, 0.6524, 0.9626, 0.324, 0.9652, 0.324, 0.9652, 0.3556, 0.9626, 0.3556, 0.9652, 0.324, 0.9673, 0.324, 0.9673, 0.3556, 0.9652, 0.3556, 0.3803, 0.02979, 0.3803, 0.08761, 0.2571, 0.08761, 0.2571, 0.02979, 0.0, 0.0, 0.0, 0.0, 0.0, 0.0, 0.0, 0.0, 0.0, 0.0, 0.0, 0.0, 0.0, 0.0, 0.0, 0.0, 0.7498, 0.4767, 0.7508, 0.4767, 0.7508, 0.5083, 0.7498, 0.5083, 0.866, 0.4767, 0.8681, 0.4767, 0.8681, 0.5083, 0.866, 0.5083, 0.969, 0.1192, 0.9679, 0.1192, 0.9679, 0.08761, 0.969, 0.08761, 0.8125, 0.4767, 0.866, 0.4767, 0.866, 0.5083, 0.8125, 0.5083, 0.6993, 0.8907, 0.6469, 0.8907, 0.6469, 0.8592, 0.6993, 0.8592, 0.7508, 0.4767, 0.7533, 0.4767, 0.7533, 0.5083, 0.7508, 0.5083, 0.2385, 0.7715, 0.2385, 0.8907, 0.2069, 0.8907, 0.2069, 0.7715, 0.8681, 0.4767, 0.8691, 0.4767, 0.8691, 0.5083, 0.8681, 0.5083, 0.8691, 0.8044, 0.7498, 0.8044, 0.7498, 0.7466, 0.8691, 0.7466, 0.9699, 0.1192, 0.969, 0.1192, 0.969, 0.08761, 0.9699, 0.08761, 0.8691, 0.8342, 0.7498, 0.8342, 0.7498, 0.8044, 0.8691, 0.8044, 0.0, 0.0, 0.0, 0.0, 0.0, 0.0, 0.0, 0.0, 0.3803, 0.0, 0.3803, 0.02979, 0.2571, 0.02979, 0.2571, 3.196e-08, 0.3803, 0.7715, 0.3803, 0.7418, 0.5035, 0.7418, 0.5035, 0.7715, 0.1286, 0.0, 0.1286, 0.02979, 1.422e-08, 0.02979, 0.0, 3.552e-08, 0.2571, 0.6839, 0.2571, 0.7418, 0.1286, 0.7418, 0.1286, 0.6839, 0.7533, 0.5083, 0.8057, 0.5083, 0.8057, 0.5661, 0.7533, 0.5661, 0.5934, 0.8031, 0.6469, 0.8031, 0.6469, 0.8609, 0.5934, 0.8609, 0.8057, 0.5083, 0.8125, 0.5083, 0.8125, 0.5661, 0.8057, 0.5661, 0.7498, 0.6839, 0.7498, 0.7418, 0.6267, 0.7418, 0.6267, 0.6839, 0.6267, 0.6839, 0.6267, 0.7418, 0.5035, 0.7418, 0.5035, 0.6839, 0.7552, 0.8959, 0.7953, 0.8959, 0.7899, 0.9494, 0.7498, 0.9494, 0.0, 0.0, 0.0, 0.0, 0.0, 0.0, 0.0, 0.0, 0.7498, 0.5083, 0.7508, 0.5083, 0.7508, 0.5661, 0.7498, 0.5661, 0.866, 0.5083, 0.8681, 0.5083, 0.8681, 0.5661, 0.866, 0.5661, 0.969, 0.08761, 0.9679, 0.08761, 0.9679, 0.02979, 0.969, 0.02979, 0.8125, 0.5083, 0.866, 0.5083, 0.866, 0.5661, 0.8125, 0.5661, 0.6993, 0.8592, 0.6469, 0.8592, 0.6469, 0.8013, 0.6993, 0.8013, 0.7508, 0.5083, 0.7533, 0.5083, 0.7533, 0.5661, 0.7508, 0.5661, 0.2069, 0.7715, 0.2069, 0.8907, 0.1491, 0.8907, 0.1491, 0.7715, 0.8681, 0.5083, 0.8691, 0.5083, 0.8691, 0.5661, 0.8681, 0.5661, 0.9699, 0.08761, 0.969, 0.08761, 0.969, 0.02979, 0.9699, 0.02979, 0.9145, 0.8244, 0.9145, 0.8218, 0.9546, 0.8218, 0.9546, 0.8244, 0.5035, 0.4524, 0.6267, 0.4524, 0.6267, 0.5051, 0.5035, 0.5051, 0.9668, 0.6887, 0.9693, 0.6887, 0.9693, 0.7415, 0.9668, 0.7415, 0.3803, 0.4524, 0.5035, 0.4524, 0.5035, 0.5051, 0.3803, 0.5051, 0.3803, 0.4037, 0.5035, 0.4037, 0.5035, 0.4524, 0.3803, 0.4524, 0.9668, 0.6401, 0.9693, 0.6401, 0.9693, 0.6887, 0.9668, 0.6887, 0.5035, 0.4037, 0.6267, 0.4037, 0.6267, 0.4524, 0.5035, 0.4524, 0.8689, 0.9462, 0.8663, 0.9462, 0.8663, 0.8975, 0.8689, 0.8975, 0.8637, 0.948, 0.8611, 0.948, 0.8611, 0.8975, 0.8637, 0.8975, 0.5035, 0.5051, 0.6267, 0.5051, 0.6267, 0.5555, 0.5035, 0.5555, 0.9668, 0.7415, 0.9693, 0.7415, 0.9693, 0.7919, 0.9668, 0.7919, 0.3803, 0.5051, 0.5035, 0.5051, 0.5035, 0.5555, 0.3803, 0.5555, 0.9145, 0.7627, 0.8745, 0.7627, 0.8691, 0.7092, 0.9092, 0.7092, 0.5035, 0.3454, 0.6267, 0.3454, 0.6267, 0.4037, 0.5035, 0.4037, 0.9668, 0.5818, 0.9693, 0.5818, 0.9693, 0.6401, 0.9668, 0.6401, 0.3803, 0.3454, 0.5035, 0.3454, 0.5035, 0.4037, 0.3803, 0.4037, 0.9226, 0.3001, 0.9626, 0.3001, 0.9573, 0.3535, 0.9172, 0.3535, 0.5035, 0.5555, 0.6267, 0.5555, 0.6267, 0.6036, 0.5035, 0.6036, 0.9668, 0.7919, 0.9693, 0.7919, 0.9693, 0.84, 0.9668, 0.84, 0.3803, 0.5555, 0.5035, 0.5555, 0.5035, 0.6036, 0.3803, 0.6036, 0.1286, 0.4524, 0.2571, 0.4524, 0.2571, 0.5051, 0.1286, 0.5051, 0.1286, 0.3192, 9.953e-08, 0.3192, 8.531e-08, 0.2665, 0.1286, 0.2665, 0.9668, 0.5556, 0.9599, 0.5556, 0.9599, 0.5028, 0.9668, 0.5028, 0.7953, 0.8363, 0.7953, 0.8342, 0.8353, 0.8342, 0.8353, 0.8363, 0.683, 0.9394, 0.6762, 0.9394, 0.6762, 0.8907, 0.683, 0.8907, 0.9668, 0.6042, 0.9599, 0.6042, 0.9599, 0.5556, 0.9668, 0.5556, 0.1286, 0.3678, 1.137e-07, 0.3678, 9.953e-08, 0.3192, 0.1286, 0.3192, 0.1286, 0.4037, 0.2571, 0.4037, 0.2571, 0.4524, 0.1286, 0.4524, 0.1286, 0.3454, 0.2571, 0.3454, 0.2571, 0.4037, 0.1286, 0.4037, 0.1286, 0.4262, 1.28e-07, 0.4262, 1.137e-07, 0.3678, 0.1286, 0.3678, 0.9668, 0.6625, 0.9599, 0.6625, 0.9599, 0.6042, 0.9668, 0.6042, 0.1286, 0.5051, 0.2571, 0.5051, 0.2571, 0.5555, 0.1286, 0.5555, 0.1286, 0.2665, 8.531e-08, 0.2665, 5.687e-08, 0.216, 0.1286, 0.216, 0.9668, 0.5028, 0.9599, 0.5028, 0.9599, 0.4524, 0.9668, 0.4524, 0.5308, 0.9392, 0.5239, 0.9392, 0.5239, 0.8888, 0.5308, 0.8888, 0.1286, 0.5555, 0.2571, 0.5555, 0.2571, 0.6036, 0.1286, 0.6036, 0.1286, 0.216, 5.687e-08, 0.216, 4.265e-08, 0.168, 0.1286, 0.168, 0.9668, 0.4524, 0.9599, 0.4524, 0.9599, 0.4043, 0.9668, 0.4043, 0.04005, 0.9485, 0.04005, 0.9966, 0.0, 0.9966, 0.0, 0.9485, 0.3803, 0.3192, 0.2571, 0.3192, 0.2571, 0.2665, 0.3803, 0.2665, 0.6267, 0.4524, 0.7498, 0.4524, 0.7498, 0.5051, 0.6267, 0.5051, 0.6281, 0.9431, 0.6704, 0.9431, 0.6704, 0.9954, 0.6281, 0.9954, 0.9714, 0.5556, 0.9693, 0.5556, 0.9693, 0.5028, 0.9714, 0.5028, 0.3803, 0.2665, 0.2571, 0.2665, 0.2571, 0.216, 0.3803, 0.216, 0.6267, 0.5051, 0.7498, 0.5051, 0.7498, 0.5555, 0.6267, 0.5555, 0.6939, 0.9641, 0.6919, 0.9641, 0.6919, 0.9136, 0.6939, 0.9136, 0.9714, 0.5028, 0.9693, 0.5028, 0.9693, 0.4524, 0.9714, 0.4524, 0.3803, 0.216, 0.2571, 0.216, 0.2571, 0.168, 0.3803, 0.168, 0.6267, 0.5555, 0.7498, 0.5555, 0.7498, 0.6036, 0.6267, 0.6036, 0.8006, 0.8965, 0.8006, 0.8897, 0.8407, 0.8897, 0.8407, 0.8965, 0.9714, 0.4524, 0.9693, 0.4524, 0.9693, 0.4043, 0.9714, 0.4043, 0.9714, 0.6042, 0.9693, 0.6042, 0.9693, 0.5556, 0.9714, 0.5556, 0.8563, 0.9632, 0.8543, 0.9632, 0.8543, 0.9146, 0.8563, 0.9146, 0.6267, 0.4037, 0.7498, 0.4037, 0.7498, 0.4524, 0.6267, 0.4524, 0.3803, 0.3678, 0.2571, 0.3678, 0.2571, 0.3192, 0.3803, 0.3192, 0.3803, 0.4262, 0.2571, 0.4262, 0.2571, 0.3678, 0.3803, 0.3678, 0.6267, 0.3454, 0.7498, 0.3454, 0.7498, 0.4037, 0.6267, 0.4037, 0.8691, 0.4753, 0.8691, 0.4728, 0.9092, 0.4728, 0.9092, 0.4753, 0.9714, 0.6625, 0.9693, 0.6625, 0.9693, 0.6042, 0.9714, 0.6042, 0.3803, 0.2452, 0.5035, 0.2452, 0.5035, 0.2956, 0.3803, 0.2956, 0.9668, 0.4816, 0.9693, 0.4816, 0.9693, 0.532, 0.9668, 0.532, 0.5035, 0.2452, 0.6267, 0.2452, 0.6267, 0.2956, 0.5035, 0.2956, 0.9145, 0.4728, 0.9145, 0.4702, 0.9546, 0.4702, 0.9546, 0.4728, 0.3803, 0.2956, 0.5035, 0.2956, 0.5035, 0.3454, 0.3803, 0.3454, 0.9668, 0.532, 0.9693, 0.532, 0.9693, 0.5818, 0.9668, 0.5818, 0.5035, 0.2956, 0.6267, 0.2956, 0.6267, 0.3454, 0.5035, 0.3454, 0.8663, 0.9473, 0.8637, 0.9473, 0.8637, 0.8975, 0.8663, 0.8975, 0.6992, 0.9416, 0.6967, 0.9416, 0.6967, 0.8907, 0.6992, 0.8907, 0.5035, 0.1943, 0.6267, 0.1943, 0.6267, 0.2452, 0.5035, 0.2452, 0.9668, 0.4307, 0.9693, 0.4307, 0.9693, 0.4816, 0.9668, 0.4816, 0.3803, 0.1943, 0.5035, 0.1943, 0.5035, 0.2452, 0.3803, 0.2452, 0.9668, 0.7627, 0.9599, 0.7627, 0.9599, 0.7123, 0.9668, 0.7123, 0.1286, 0.5263, 1.564e-07, 0.5263, 1.422e-07, 0.4759, 0.1286, 0.4759, 0.1286, 0.2452, 0.2571, 0.2452, 0.2571, 0.2956, 0.1286, 0.2956, 0.1286, 0.1943, 0.2571, 0.1943, 0.2571, 0.2452, 0.1286, 0.2452, 0.1286, 0.5772, 1.564e-07, 0.5772, 1.564e-07, 0.5263, 0.1286, 0.5263, 0.9668, 0.8136, 0.9599, 0.8136, 0.9599, 0.7627, 0.9668, 0.7627, 0.5239, 0.9396, 0.5171, 0.9396, 0.5171, 0.8888, 0.5239, 0.8888, 0.5376, 0.9385, 0.5308, 0.9385, 0.5308, 0.8888, 0.5376, 0.8888, 0.9668, 0.7123, 0.9599, 0.7123, 0.9599, 0.6625, 0.9668, 0.6625, 0.1286, 0.4759, 1.422e-07, 0.4759, 1.28e-07, 0.4262, 0.1286, 0.4262, 0.1286, 0.2956, 0.2571, 0.2956, 0.2571, 0.3454, 0.1286, 0.3454, 0.9714, 0.7627, 0.9693, 0.7627, 0.9693, 0.7123, 0.9714, 0.7123, 0.2511, 0.9435, 0.2511, 0.9962, 0.211, 0.9962, 0.211, 0.9435, 0.6267, 0.2452, 0.7498, 0.2452, 0.7498, 0.2956, 0.6267, 0.2956, 0.3803, 0.5263, 0.2571, 0.5263, 0.2571, 0.4759, 0.3803, 0.4759, 0.9714, 0.7123, 0.9693, 0.7123, 0.9693, 0.6625, 0.9714, 0.6625, 0.696, 0.9634, 0.6939, 0.9634, 0.6939, 0.9136, 0.696, 0.9136, 0.6267, 0.2956, 0.7498, 0.2956, 0.7498, 0.3454, 0.6267, 0.3454, 0.3803, 0.4759, 0.2571, 0.4759, 0.2571, 0.4262, 0.3803, 0.4262, 0.3803, 0.5772, 0.2571, 0.5772, 0.2571, 0.5263, 0.3803, 0.5263, 0.6267, 0.1943, 0.7498, 0.1943, 0.7498, 0.2452, 0.6267, 0.2452, 0.6919, 0.9645, 0.6898, 0.9645, 0.6898, 0.9136, 0.6919, 0.9136, 0.9714, 0.8136, 0.9693, 0.8136, 0.9693, 0.7627, 0.9714, 0.7627, 0.3803, 0.1521, 0.5035, 0.1521, 0.5035, 0.1943, 0.3803, 0.1943, 0.9668, 0.3885, 0.9693, 0.3885, 0.9693, 0.4307, 0.9668, 0.4307, 0.5035, 0.1521, 0.6267, 0.1521, 0.6267, 0.1943, 0.5035, 0.1943, 0.9145, 0.5925, 0.9145, 0.59, 0.9546, 0.59, 0.9546, 0.5925, 0.7552, 0.8959, 0.7552, 0.8891, 0.7953, 0.8891, 0.7953, 0.8959, 0.9668, 0.8558, 0.9599, 0.8558, 0.9599, 0.8136, 0.9668, 0.8136, 0.1286, 0.6194, 1.706e-07, 0.6194, 1.564e-07, 0.5772, 0.1286, 0.5772, 0.1286, 0.1521, 0.2571, 0.1521, 0.2571, 0.1943, 0.1286, 0.1943, 0.9714, 0.8558, 0.9693, 0.8558, 0.9693, 0.8136, 0.9714, 0.8136, 0.9199, 0.7695, 0.9199, 0.7627, 0.9599, 0.7627, 0.9599, 0.7695, 0.6267, 0.1521, 0.7498, 0.1521, 0.7498, 0.1943, 0.6267, 0.1943, 0.3803, 0.6194, 0.2571, 0.6194, 0.2571, 0.5772, 0.3803, 0.5772, 0.3565, 0.9237, 0.3539, 0.9237, 0.3539, 0.8907, 0.3565, 0.8907, 0.5035, 0.1192, 0.6267, 0.1192, 0.6267, 0.1521, 0.5035, 0.1521, 0.9668, 0.3556, 0.9693, 0.3556, 0.9693, 0.3885, 0.9668, 0.3885, 0.3803, 0.1192, 0.5035, 0.1192, 0.5035, 0.1521, 0.3803, 0.1521, 0.1286, 0.1192, 0.2571, 0.1192, 0.2571, 0.1521, 0.1286, 0.1521, 0.1286, 0.6524, 1.848e-07, 0.6524, 1.706e-07, 0.6194, 0.1286, 0.6194, 0.9668, 0.8888, 0.9599, 0.8888, 0.9599, 0.8558, 0.9668, 0.8558, 0.8679, 0.8671, 0.8611, 0.8671, 0.8611, 0.8342, 0.8679, 0.8342, 0.3803, 0.6524, 0.2571, 0.6524, 0.2571, 0.6194, 0.3803, 0.6194, 0.6267, 0.1192, 0.7498, 0.1192, 0.7498, 0.1521, 0.6267, 0.1521, 0.54, 0.9217, 0.5379, 0.9217, 0.5379, 0.8888, 0.54, 0.8888, 0.9714, 0.8888, 0.9693, 0.8888, 0.9693, 0.8558, 0.9714, 0.8558, 0.3578, 0.8333, 0.3578, 0.8265, 0.4237, 0.8265, 0.4237, 0.8333, 0.3578, 0.7741, 0.3578, 0.7715, 0.4237, 0.7715, 0.4237, 0.7741, 0.3578, 0.8888, 0.3578, 0.8867, 0.4237, 0.8867, 0.4237, 0.8888, 0.4821, 0.8333, 0.4821, 0.8265, 0.54, 0.8265, 0.54, 0.8333, 0.4821, 0.7741, 0.4821, 0.7715, 0.54, 0.7715, 0.54, 0.7741, 0.4821, 0.8888, 0.4821, 0.8867, 0.54, 0.8867, 0.54, 0.8888, 0.8691, 0.1218, 0.8691, 0.1192, 0.9219, 0.1192, 0.9219, 0.1218, 0.4237, 0.7741, 0.4237, 0.7715, 0.4821, 0.7715, 0.4821, 0.7741, 0.8691, 0.2409, 0.8691, 0.2383, 0.9172, 0.2383, 0.9172, 0.2409, 0.8691, 0.1809, 0.8691, 0.1741, 0.9219, 0.1741, 0.9219, 0.1809, 0.4237, 0.8333, 0.4237, 0.8265, 0.4821, 0.8265, 0.4821, 0.8333, 0.8691, 0.3001, 0.8691, 0.2933, 0.9172, 0.2933, 0.9172, 0.3001, 0.8691, 0.2364, 0.8691, 0.2343, 0.9219, 0.2343, 0.9219, 0.2364, 0.8691, 0.3556, 0.8691, 0.3535, 0.9172, 0.3535, 0.9172, 0.3556, 0.4237, 0.8888, 0.4237, 0.8867, 0.4821, 0.8867, 0.4821, 0.8888, 0.6993, 0.7741, 0.6993, 0.7715, 0.7497, 0.7715, 0.7497, 0.7741, 0.6993, 0.8333, 0.6993, 0.8265, 0.7497, 0.8265, 0.7497, 0.8333, 0.6993, 0.8888, 0.6993, 0.8867, 0.7497, 0.8867, 0.7497, 0.8888, 0.9219, 0.1218, 0.9219, 0.1192, 0.9641, 0.1192, 0.9641, 0.1218, 0.9219, 0.1809, 0.9219, 0.1741, 0.9641, 0.1741, 0.9641, 0.1809, 0.9219, 0.2364, 0.9219, 0.2343, 0.9641, 0.2343, 0.9641, 0.2364, 0.3539, 0.8907, 0.3539, 0.9566, 0.3139, 0.9566, 0.3139, 0.8907, 0.8691, 0.8244, 0.8691, 0.8218, 0.9092, 0.8218, 0.9092, 0.8244, 0.7498, 0.8368, 0.7498, 0.8342, 0.7899, 0.8342, 0.7899, 0.8368, 0.9215, 0.002051, 0.9215, 7.103e-09, 0.9615, 0.0, 0.9615, 0.002051, 0.58, 0.8907, 0.58, 0.9566, 0.54, 0.9566, 0.54, 0.8907, 0.8745, 0.5345, 0.9145, 0.5345, 0.9092, 0.5879, 0.8691, 0.5879, 0.7498, 0.9514, 0.7498, 0.9494, 0.7899, 0.9494, 0.7899, 0.9514, 0.9269, 0.06228, 0.9269, 0.05548, 0.9669, 0.05548, 0.9669, 0.06228, 0.1459, 0.9485, 0.1459, 0.9966, 0.1059, 0.9966, 0.1059, 0.9485, 0.9615, 0.1146, 0.9215, 0.1146, 0.9269, 0.06228, 0.9669, 0.06228, 0.7393, 0.9422, 0.7393, 1.0, 0.6993, 1.0, 0.6993, 0.9422, 0.8745, 0.6517, 0.8745, 0.6449, 0.9145, 0.6449, 0.9145, 0.6517, 0.8691, 0.2409, 0.9172, 0.2409, 0.9172, 0.2933, 0.8691, 0.2933, 0.9492, 0.9416, 0.9492, 0.9994, 0.9092, 0.9994, 0.9092, 0.9416, 0.8691, 0.5925, 0.8691, 0.59, 0.9092, 0.59, 0.9092, 0.5925, 0.8745, 0.7695, 0.8745, 0.7627, 0.9145, 0.7627, 0.9145, 0.7695, 0.9199, 0.8867, 0.9199, 0.8799, 0.9599, 0.8799, 0.9599, 0.8867, 0.9546, 0.939, 0.9145, 0.939, 0.9199, 0.8867, 0.9599, 0.8867, 0.8745, 0.5345, 0.8745, 0.5277, 0.9145, 0.5277, 0.9145, 0.5345, 0.9092, 0.9416, 0.9092, 0.9999, 0.8691, 0.9999, 0.8691, 0.9416, 0.9599, 0.7627, 0.9199, 0.7627, 0.9145, 0.7092, 0.9546, 0.7092, 0.9215, 0.1172, 0.9215, 0.1146, 0.9615, 0.1146, 0.9615, 0.1172, 0.8745, 0.4178, 0.8745, 0.411, 0.9145, 0.411, 0.9145, 0.4178, 0.9172, 0.3556, 0.9172, 0.3535, 0.9573, 0.3535, 0.9573, 0.3556, 0.09352, 0.949, 0.09352, 0.9913, 0.05347, 0.9913, 0.05347, 0.949, 0.9145, 0.3576, 0.9145, 0.3556, 0.9546, 0.3556, 0.9546, 0.3576, 0.8691, 0.9416, 0.8691, 0.9395, 0.9092, 0.9395, 0.9092, 0.9416, 0.9172, 0.2409, 0.9172, 0.2383, 0.9573, 0.2383, 0.9573, 0.2409, 0.9546, 0.8218, 0.9145, 0.8218, 0.9199, 0.7695, 0.9599, 0.7695, 1.0, 0.8888, 1.0, 0.9471, 0.9599, 0.9471, 0.9599, 0.8888, 0.9199, 0.5345, 0.9199, 0.5277, 0.9599, 0.5277, 0.9599, 0.5345, 0.1983, 0.9442, 0.1983, 0.9969, 0.1582, 0.9969, 0.1582, 0.9442, 0.9199, 0.4178, 0.9199, 0.411, 0.9599, 0.411, 0.9599, 0.4178, 0.9599, 0.411, 0.9199, 0.411, 0.9145, 0.3576, 0.9546, 0.3576, 0.5037, 0.9471, 0.5037, 0.9975, 0.4637, 0.9975, 0.4637, 0.9471, 0.9199, 0.6517, 0.9199, 0.6449, 0.9599, 0.6449, 0.9599, 0.6517, 0.7953, 0.9514, 0.7953, 0.9488, 0.8353, 0.9488, 0.8353, 0.9514, 0.8691, 0.59, 0.8691, 0.5879, 0.9092, 0.5879, 0.9092, 0.59, 0.8691, 0.4728, 0.8691, 0.4702, 0.9092, 0.4702, 0.9092, 0.4728, 0.3578, 0.8333, 0.4237, 0.8333, 0.4237, 0.8867, 0.3578, 0.8867, 0.8691, 0.3576, 0.8691, 0.3556, 0.9092, 0.3556, 0.9092, 0.3576, 0.8691, 0.7092, 0.8691, 0.7072, 0.9092, 0.7072, 0.9092, 0.7092, 0.9226, 0.3001, 0.9226, 0.2933, 0.9626, 0.2933, 0.9626, 0.3001, 0.8691, 0.827, 0.8691, 0.8244, 0.9092, 0.8244, 0.9092, 0.827, 0.9145, 0.9416, 0.9145, 0.939, 0.9546, 0.939, 0.9546, 0.9416, 0.9145, 0.59, 0.9145, 0.5879, 0.9546, 0.5879, 0.9546, 0.59, 0.4237, 0.7741, 0.4821, 0.7741, 0.4821, 0.8265, 0.4237, 0.8265, 0.8353, 0.9488, 0.7953, 0.9488, 0.8006, 0.8965, 0.8407, 0.8965, 0.6201, 0.9442, 0.6201, 0.9946, 0.58, 0.9946, 0.58, 0.9442, 0.9145, 0.7072, 0.9145, 0.7051, 0.9546, 0.7051, 0.9546, 0.7072, 0.8745, 0.8861, 0.8745, 0.8793, 0.9145, 0.8793, 0.9145, 0.8861, 0.7899, 0.9514, 0.7899, 0.9937, 0.7498, 0.9937, 0.7498, 0.9514, 0.9145, 0.8264, 0.9145, 0.8244, 0.9546, 0.8244, 0.9546, 0.8264, 0.8745, 0.8861, 0.9145, 0.8861, 0.9092, 0.9395, 0.8691, 0.9395, 0.9145, 0.411, 0.8745, 0.411, 0.8691, 0.3576, 0.9092, 0.3576, 0.4637, 0.8888, 0.4637, 0.9546, 0.4113, 0.9546, 0.4113, 0.8888, 0.58, 0.8907, 0.6281, 0.8907, 0.6281, 0.9442, 0.58, 0.9442, 0.6993, 0.8333, 0.7497, 0.8333, 0.7497, 0.8867, 0.6993, 0.8867, 0.8691, 0.1809, 0.9219, 0.1809, 0.9219, 0.2343, 0.8691, 0.2343, 0.3057, 0.9965, 0.2634, 0.9965, 0.2634, 0.9431, 0.3057, 0.9431, 0.9145, 0.5925, 0.9546, 0.5925, 0.9599, 0.6449, 0.9199, 0.6449, 0.4237, 0.8333, 0.4821, 0.8333, 0.4821, 0.8867, 0.4237, 0.8867, 0.8691, 0.5925, 0.9092, 0.5925, 0.9145, 0.6449, 0.8745, 0.6449, 0.1059, 0.9485, 0.1059, 0.8907, 0.1582, 0.8907, 0.1582, 0.9485, 0.9145, 0.4753, 0.9546, 0.4753, 0.9599, 0.5277, 0.9199, 0.5277, 0.8691, 0.3001, 0.9172, 0.3001, 0.9172, 0.3535, 0.8691, 0.3535, 0.3139, 0.9431, 0.2634, 0.9431, 0.2634, 0.8907, 0.3139, 0.8907, 0.4821, 0.7741, 0.54, 0.7741, 0.54, 0.8265, 0.4821, 0.8265, 0.4113, 0.8888, 0.4113, 0.9546, 0.3578, 0.9546, 0.3578, 0.8888, 0.9546, 0.4702, 0.9145, 0.4702, 0.9199, 0.4178, 0.9599, 0.4178, 0.9599, 0.8799, 0.9199, 0.8799, 0.9145, 0.8264, 0.9546, 0.8264, 0.7497, 0.9422, 0.6993, 0.9422, 0.6993, 0.8888, 0.7497, 0.8888, 0.9199, 0.6517, 0.9599, 0.6517, 0.9546, 0.7051, 0.9145, 0.7051, 0.1582, 0.8907, 0.211, 0.8907, 0.211, 0.9442, 0.1582, 0.9442, 0.8691, 0.4753, 0.9092, 0.4753, 0.9145, 0.5277, 0.8745, 0.5277, 0.9199, 0.5345, 0.9599, 0.5345, 0.9546, 0.5879, 0.9145, 0.5879, 0.4821, 0.8333, 0.54, 0.8333, 0.54, 0.8867, 0.4821, 0.8867, 0.8407, 0.8897, 0.8006, 0.8897, 0.7953, 0.8363, 0.8353, 0.8363, 0.9219, 0.1218, 0.9641, 0.1218, 0.9641, 0.1741, 0.9219, 0.1741, 0.05347, 0.8907, 0.05347, 0.9485, 0.0, 0.9485, 0.0, 0.8907, 0.7498, 0.8368, 0.7899, 0.8368, 0.7953, 0.8891, 0.7552, 0.8891, 0.9092, 0.8218, 0.8691, 0.8218, 0.8745, 0.7695, 0.9145, 0.7695, 0.05347, 0.949, 0.05347, 0.8907, 0.1059, 0.8907, 0.1059, 0.949, 0.8691, 0.1218, 0.9219, 0.1218, 0.9219, 0.1741, 0.8691, 0.1741, 0.211, 0.9434, 0.211, 0.8907, 0.2634, 0.8907, 0.2634, 0.9435, 0.3578, 0.7741, 0.4237, 0.7741, 0.4237, 0.8265, 0.3578, 0.8265, 0.5171, 0.8888, 0.5171, 0.9471, 0.4637, 0.9471, 0.4637, 0.8888, 0.9172, 0.2409, 0.9573, 0.2409, 0.9626, 0.2933, 0.9226, 0.2933, 0.9219, 0.1809, 0.9641, 0.1809, 0.9641, 0.2343, 0.9219, 0.2343, 0.6993, 0.7741, 0.7497, 0.7741, 0.7497, 0.8265, 0.6993, 0.8265, 0.6281, 0.8907, 0.6762, 0.8907, 0.6762, 0.9431, 0.6281, 0.9431, 0.9092, 0.4702, 0.8691, 0.4702, 0.8745, 0.4178, 0.9145, 0.4178, 0.8691, 0.827, 0.9092, 0.827, 0.9145, 0.8793, 0.8745, 0.8793, 0.9669, 0.05548, 0.9269, 0.05548, 0.9215, 0.002051, 0.9615, 0.002051, 0.8745, 0.6517, 0.9145, 0.6517, 0.9092, 0.7051, 0.8691, 0.7051])
me_cube.materials.append(mat_material)
me_cube.materials.append(mat_material_001)
me_cube.use_remesh_preserve_volume = False
me_cube.use_remesh_preserve_attributes = False
me_cube.use_mirror_vertex_groups = False
me_cube.update()

# ---- objects
ob_cube = bpy.data.objects.new('Cube', me_cube)

# ---- transforms, parenting, visibility, modifiers, constraints
ob_cube.location = (0.0, 0.0, 0.0)
ob_cube.scale = (4.099, 0.6873, 0.1812)
ob_cube.lock_rotations_4d = False
ob_cube.empty_display_type = 'ARROWS'
ob_cube.lineart.crease_threshold = 0.0

# ---- collection membership
col_collection.objects.link(ob_cube)

# ---- scene / render settings (as saved in the file)
scene.frame_start = 1; scene.frame_end = 250; scene.frame_set(1)
scene.render.engine = 'BLENDER_EEVEE_NEXT'
scene.cycles.use_denoising = False
scene.cycles.samples = 128
scene.cycles.sampling_pattern = 'TABULATED_SOBOL'
scene.cycles.use_adaptive_sampling = False
scene.cycles.use_light_tree = False
scene.view_settings.view_transform = 'Filmic'
bpy.context.view_layer.update()

# ---- added for rendering (the .blend has no active camera and no usable light): camera, sun
cam_auto = bpy.data.cameras.new('AutoCamera')
cam_auto.lens = 50.0
cam_auto.sensor_width = 36.0
cam_auto.clip_end = 1000.0
ob_auto_camera = bpy.data.objects.new('AutoCamera', cam_auto)
scene.collection.objects.link(ob_auto_camera)
ob_auto_camera.location = (11.224, -9.7065, 9.23544)
ob_auto_camera.rotation_euler = (1.09748, -7.21219e-08, 0.694738)
scene.camera = ob_auto_camera
light_auto_sun = bpy.data.lights.new('AutoSun', 'SUN')
light_auto_sun.energy = 3.0
light_auto_sun.angle = 0.0523599
ob_auto_sun = bpy.data.objects.new('AutoSun', light_auto_sun)
scene.collection.objects.link(ob_auto_sun)
ob_auto_sun.rotation_euler = (0.872665, 0.174533, 0.523599)
bpy.context.view_layer.update()
